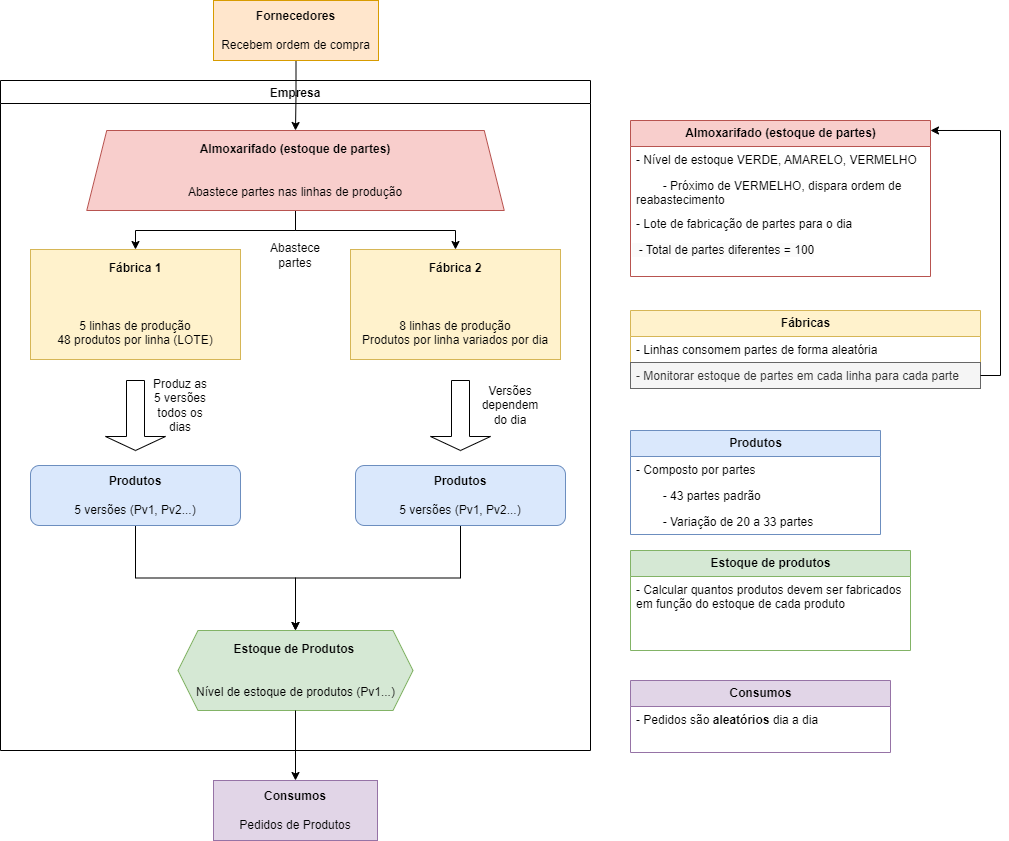

The diagram above was exported from draw.io. Its source (the exported page's mxGraphModel, read from the mxfile embedded in the PNG):
<mxGraphModel dx="2099" dy="2051" grid="0" gridSize="10" guides="1" tooltips="1" connect="1" arrows="1" fold="1" page="1" pageScale="1" pageWidth="827" pageHeight="1169" math="0" shadow="0">
  <root>
    <mxCell id="0" />
    <mxCell id="1" parent="0" />
    <mxCell id="jzFVb9ClvFBaIrC0epAQ-5" value="Empresa" style="swimlane;" vertex="1" parent="1">
      <mxGeometry x="130" y="50" width="590" height="670" as="geometry">
        <mxRectangle x="130" y="140" width="90" height="30" as="alternateBounds" />
      </mxGeometry>
    </mxCell>
    <mxCell id="jzFVb9ClvFBaIrC0epAQ-10" value="&lt;b&gt;Fábrica 2&lt;/b&gt;&lt;div&gt;&lt;br&gt;&lt;/div&gt;&lt;div&gt;&lt;br&gt;&lt;/div&gt;&lt;div&gt;&lt;br&gt;&lt;/div&gt;&lt;div&gt;8 linhas de produção&lt;/div&gt;&lt;div&gt;Produtos por linha variados por dia&lt;/div&gt;" style="whiteSpace=wrap;html=1;fillColor=#fff2cc;strokeColor=#d6b656;" vertex="1" parent="jzFVb9ClvFBaIrC0epAQ-5">
      <mxGeometry x="350" y="169" width="210" height="110" as="geometry" />
    </mxCell>
    <mxCell id="jzFVb9ClvFBaIrC0epAQ-11" value="&lt;b&gt;Fábrica 1&lt;/b&gt;&lt;div&gt;&lt;br&gt;&lt;/div&gt;&lt;div&gt;&lt;br&gt;&lt;/div&gt;&lt;div&gt;&lt;br&gt;&lt;/div&gt;&lt;div&gt;5 linhas de produção&lt;/div&gt;&lt;div&gt;48 produtos por linha (LOTE)&lt;/div&gt;" style="whiteSpace=wrap;html=1;fillColor=#fff2cc;strokeColor=#d6b656;" vertex="1" parent="jzFVb9ClvFBaIrC0epAQ-5">
      <mxGeometry x="30" y="169" width="210" height="110" as="geometry" />
    </mxCell>
    <mxCell id="jzFVb9ClvFBaIrC0epAQ-13" value="" style="shape=singleArrow;direction=south;whiteSpace=wrap;html=1;" vertex="1" parent="jzFVb9ClvFBaIrC0epAQ-5">
      <mxGeometry x="105" y="300" width="60" height="70" as="geometry" />
    </mxCell>
    <mxCell id="jzFVb9ClvFBaIrC0epAQ-12" value="" style="shape=singleArrow;direction=south;whiteSpace=wrap;html=1;" vertex="1" parent="jzFVb9ClvFBaIrC0epAQ-5">
      <mxGeometry x="430" y="300" width="60" height="70" as="geometry" />
    </mxCell>
    <mxCell id="jzFVb9ClvFBaIrC0epAQ-62" style="edgeStyle=orthogonalEdgeStyle;rounded=0;orthogonalLoop=1;jettySize=auto;html=1;exitX=0.5;exitY=1;exitDx=0;exitDy=0;entryX=0.5;entryY=0;entryDx=0;entryDy=0;" edge="1" parent="jzFVb9ClvFBaIrC0epAQ-5" source="jzFVb9ClvFBaIrC0epAQ-16" target="jzFVb9ClvFBaIrC0epAQ-59">
      <mxGeometry relative="1" as="geometry">
        <mxPoint x="460" y="490" as="targetPoint" />
      </mxGeometry>
    </mxCell>
    <mxCell id="jzFVb9ClvFBaIrC0epAQ-16" value="&lt;b&gt;Produtos&lt;/b&gt;&lt;div&gt;&lt;br&gt;&lt;/div&gt;&lt;div&gt;5 versões (Pv1, Pv2...)&lt;/div&gt;" style="rounded=1;whiteSpace=wrap;html=1;fillColor=#dae8fc;strokeColor=#6c8ebf;" vertex="1" parent="jzFVb9ClvFBaIrC0epAQ-5">
      <mxGeometry x="355" y="385" width="210" height="60" as="geometry" />
    </mxCell>
    <mxCell id="jzFVb9ClvFBaIrC0epAQ-60" style="edgeStyle=orthogonalEdgeStyle;rounded=0;orthogonalLoop=1;jettySize=auto;html=1;exitX=0.5;exitY=1;exitDx=0;exitDy=0;entryX=0.5;entryY=0;entryDx=0;entryDy=0;" edge="1" parent="jzFVb9ClvFBaIrC0epAQ-5" source="jzFVb9ClvFBaIrC0epAQ-17" target="jzFVb9ClvFBaIrC0epAQ-59">
      <mxGeometry relative="1" as="geometry" />
    </mxCell>
    <mxCell id="jzFVb9ClvFBaIrC0epAQ-17" value="&lt;b&gt;Produtos&lt;/b&gt;&lt;div&gt;&lt;br&gt;&lt;/div&gt;&lt;div&gt;5 versões (Pv1, Pv2...)&lt;/div&gt;" style="rounded=1;whiteSpace=wrap;html=1;fillColor=#dae8fc;strokeColor=#6c8ebf;" vertex="1" parent="jzFVb9ClvFBaIrC0epAQ-5">
      <mxGeometry x="30" y="385" width="210" height="60" as="geometry" />
    </mxCell>
    <mxCell id="jzFVb9ClvFBaIrC0epAQ-43" value="Produz as 5 versões todos os dias" style="text;html=1;align=center;verticalAlign=middle;whiteSpace=wrap;rounded=0;" vertex="1" parent="jzFVb9ClvFBaIrC0epAQ-5">
      <mxGeometry x="150" y="310" width="60" height="30" as="geometry" />
    </mxCell>
    <mxCell id="jzFVb9ClvFBaIrC0epAQ-44" value="Versões dependem do dia" style="text;html=1;align=center;verticalAlign=middle;whiteSpace=wrap;rounded=0;" vertex="1" parent="jzFVb9ClvFBaIrC0epAQ-5">
      <mxGeometry x="480" y="310" width="60" height="30" as="geometry" />
    </mxCell>
    <mxCell id="jzFVb9ClvFBaIrC0epAQ-59" value="&lt;b&gt;Estoque de Produtos&amp;nbsp;&lt;/b&gt;&lt;div&gt;&lt;br&gt;&lt;/div&gt;&lt;div&gt;&lt;br&gt;&lt;/div&gt;&lt;div&gt;Nível de estoque de produtos (Pv1...)&lt;/div&gt;" style="shape=hexagon;perimeter=hexagonPerimeter2;whiteSpace=wrap;html=1;fixedSize=1;fillColor=#d5e8d4;strokeColor=#82b366;" vertex="1" parent="jzFVb9ClvFBaIrC0epAQ-5">
      <mxGeometry x="177.5" y="550" width="235" height="80" as="geometry" />
    </mxCell>
    <mxCell id="jzFVb9ClvFBaIrC0epAQ-75" style="edgeStyle=orthogonalEdgeStyle;rounded=0;orthogonalLoop=1;jettySize=auto;html=1;exitX=0.5;exitY=1;exitDx=0;exitDy=0;entryX=0.5;entryY=0;entryDx=0;entryDy=0;" edge="1" parent="jzFVb9ClvFBaIrC0epAQ-5" source="jzFVb9ClvFBaIrC0epAQ-74" target="jzFVb9ClvFBaIrC0epAQ-11">
      <mxGeometry relative="1" as="geometry" />
    </mxCell>
    <mxCell id="jzFVb9ClvFBaIrC0epAQ-76" style="edgeStyle=orthogonalEdgeStyle;rounded=0;orthogonalLoop=1;jettySize=auto;html=1;exitX=0.5;exitY=1;exitDx=0;exitDy=0;entryX=0.5;entryY=0;entryDx=0;entryDy=0;" edge="1" parent="jzFVb9ClvFBaIrC0epAQ-5" source="jzFVb9ClvFBaIrC0epAQ-74" target="jzFVb9ClvFBaIrC0epAQ-10">
      <mxGeometry relative="1" as="geometry" />
    </mxCell>
    <mxCell id="jzFVb9ClvFBaIrC0epAQ-74" value="&lt;b&gt;Almoxarifado (estoque de partes)&lt;/b&gt;&lt;div&gt;&lt;b&gt;&lt;br&gt;&lt;/b&gt;&lt;/div&gt;&lt;div&gt;&lt;b&gt;&lt;br&gt;&lt;/b&gt;&lt;/div&gt;&lt;div&gt;&lt;span style=&quot;text-align: left;&quot;&gt;Abastece partes nas linhas de produção&lt;/span&gt;&lt;b&gt;&lt;br&gt;&lt;/b&gt;&lt;/div&gt;" style="shape=trapezoid;perimeter=trapezoidPerimeter;whiteSpace=wrap;html=1;fixedSize=1;fillColor=#f8cecc;strokeColor=#b85450;" vertex="1" parent="jzFVb9ClvFBaIrC0epAQ-5">
      <mxGeometry x="86.25" y="50" width="417.5" height="80" as="geometry" />
    </mxCell>
    <mxCell id="jzFVb9ClvFBaIrC0epAQ-145" value="Abastece partes" style="text;html=1;align=center;verticalAlign=middle;whiteSpace=wrap;rounded=0;" vertex="1" parent="jzFVb9ClvFBaIrC0epAQ-5">
      <mxGeometry x="265" y="160" width="60" height="30" as="geometry" />
    </mxCell>
    <mxCell id="jzFVb9ClvFBaIrC0epAQ-20" value="&lt;b&gt;Produtos&lt;/b&gt;" style="swimlane;fontStyle=0;childLayout=stackLayout;horizontal=1;startSize=26;fillColor=#dae8fc;horizontalStack=0;resizeParent=1;resizeParentMax=0;resizeLast=0;collapsible=1;marginBottom=0;html=1;strokeColor=#6c8ebf;rounded=0;" vertex="1" parent="1">
      <mxGeometry x="760" y="400" width="250" height="104" as="geometry">
        <mxRectangle x="40" y="680" width="90" height="30" as="alternateBounds" />
      </mxGeometry>
    </mxCell>
    <mxCell id="jzFVb9ClvFBaIrC0epAQ-21" value="- Composto por partes" style="text;strokeColor=none;fillColor=none;align=left;verticalAlign=top;spacingLeft=4;spacingRight=4;overflow=hidden;rotatable=0;points=[[0,0.5],[1,0.5]];portConstraint=eastwest;whiteSpace=wrap;html=1;" vertex="1" parent="jzFVb9ClvFBaIrC0epAQ-20">
      <mxGeometry y="26" width="250" height="26" as="geometry" />
    </mxCell>
    <mxCell id="jzFVb9ClvFBaIrC0epAQ-22" value="&lt;span style=&quot;white-space: pre;&quot;&gt;&#09;&lt;/span&gt;- 43 partes padrão" style="text;strokeColor=none;fillColor=none;align=left;verticalAlign=top;spacingLeft=4;spacingRight=4;overflow=hidden;rotatable=0;points=[[0,0.5],[1,0.5]];portConstraint=eastwest;whiteSpace=wrap;html=1;" vertex="1" parent="jzFVb9ClvFBaIrC0epAQ-20">
      <mxGeometry y="52" width="250" height="26" as="geometry" />
    </mxCell>
    <mxCell id="jzFVb9ClvFBaIrC0epAQ-23" value="&lt;span style=&quot;white-space: pre;&quot;&gt;&#09;&lt;/span&gt;- Variação de 20 a 33 partes" style="text;strokeColor=none;fillColor=none;align=left;verticalAlign=top;spacingLeft=4;spacingRight=4;overflow=hidden;rotatable=0;points=[[0,0.5],[1,0.5]];portConstraint=eastwest;whiteSpace=wrap;html=1;" vertex="1" parent="jzFVb9ClvFBaIrC0epAQ-20">
      <mxGeometry y="78" width="250" height="26" as="geometry" />
    </mxCell>
    <mxCell id="jzFVb9ClvFBaIrC0epAQ-45" value="&lt;b&gt;Fábricas&lt;/b&gt;" style="swimlane;fontStyle=0;childLayout=stackLayout;horizontal=1;startSize=26;fillColor=#fff2cc;horizontalStack=0;resizeParent=1;resizeParentMax=0;resizeLast=0;collapsible=1;marginBottom=0;html=1;strokeColor=#d6b656;rounded=0;" vertex="1" parent="1">
      <mxGeometry x="760" y="280" width="350" height="78" as="geometry">
        <mxRectangle x="40" y="680" width="90" height="30" as="alternateBounds" />
      </mxGeometry>
    </mxCell>
    <mxCell id="jzFVb9ClvFBaIrC0epAQ-46" value="- Linhas consomem partes de forma aleatória" style="text;strokeColor=none;fillColor=none;align=left;verticalAlign=top;spacingLeft=4;spacingRight=4;overflow=hidden;rotatable=0;points=[[0,0.5],[1,0.5]];portConstraint=eastwest;whiteSpace=wrap;html=1;" vertex="1" parent="jzFVb9ClvFBaIrC0epAQ-45">
      <mxGeometry y="26" width="350" height="26" as="geometry" />
    </mxCell>
    <mxCell id="jzFVb9ClvFBaIrC0epAQ-47" value="- Monitorar estoque de partes em cada linha para cada parte" style="text;strokeColor=#666666;fillColor=#f5f5f5;align=left;verticalAlign=top;spacingLeft=4;spacingRight=4;overflow=hidden;rotatable=0;points=[[0,0.5],[1,0.5]];portConstraint=eastwest;whiteSpace=wrap;html=1;shadow=0;fontColor=#333333;" vertex="1" parent="jzFVb9ClvFBaIrC0epAQ-45">
      <mxGeometry y="52" width="350" height="26" as="geometry" />
    </mxCell>
    <mxCell id="jzFVb9ClvFBaIrC0epAQ-144" style="edgeStyle=orthogonalEdgeStyle;rounded=0;orthogonalLoop=1;jettySize=auto;html=1;exitX=1;exitY=0.5;exitDx=0;exitDy=0;" edge="1" parent="jzFVb9ClvFBaIrC0epAQ-45" source="jzFVb9ClvFBaIrC0epAQ-47" target="jzFVb9ClvFBaIrC0epAQ-47">
      <mxGeometry relative="1" as="geometry" />
    </mxCell>
    <mxCell id="jzFVb9ClvFBaIrC0epAQ-63" value="&lt;b&gt;Estoque de produtos&lt;/b&gt;" style="swimlane;fontStyle=0;childLayout=stackLayout;horizontal=1;startSize=26;fillColor=#d5e8d4;horizontalStack=0;resizeParent=1;resizeParentMax=0;resizeLast=0;collapsible=1;marginBottom=0;html=1;strokeColor=#82b366;rounded=0;" vertex="1" parent="1">
      <mxGeometry x="760" y="520" width="280" height="100" as="geometry">
        <mxRectangle x="40" y="680" width="90" height="30" as="alternateBounds" />
      </mxGeometry>
    </mxCell>
    <mxCell id="jzFVb9ClvFBaIrC0epAQ-64" value="- Calcular quantos produtos devem ser fabricados em função do estoque de cada produto" style="text;strokeColor=none;fillColor=none;align=left;verticalAlign=top;spacingLeft=4;spacingRight=4;overflow=hidden;rotatable=0;points=[[0,0.5],[1,0.5]];portConstraint=eastwest;whiteSpace=wrap;html=1;" vertex="1" parent="jzFVb9ClvFBaIrC0epAQ-63">
      <mxGeometry y="26" width="280" height="74" as="geometry" />
    </mxCell>
    <mxCell id="jzFVb9ClvFBaIrC0epAQ-71" value="&lt;b&gt;Consumos&lt;/b&gt;&lt;div&gt;&lt;br&gt;&lt;/div&gt;&lt;div&gt;Pedidos de Produtos&lt;/div&gt;" style="rounded=0;whiteSpace=wrap;html=1;fillColor=#e1d5e7;strokeColor=#9673a6;" vertex="1" parent="1">
      <mxGeometry x="343" y="750" width="164" height="60" as="geometry" />
    </mxCell>
    <mxCell id="jzFVb9ClvFBaIrC0epAQ-77" value="&lt;b&gt;Almoxarifado (estoque de partes)&lt;/b&gt;" style="swimlane;fontStyle=0;childLayout=stackLayout;horizontal=1;startSize=26;fillColor=#f8cecc;horizontalStack=0;resizeParent=1;resizeParentMax=0;resizeLast=0;collapsible=1;marginBottom=0;html=1;strokeColor=#b85450;rounded=0;" vertex="1" parent="1">
      <mxGeometry x="760" y="90" width="300" height="156" as="geometry">
        <mxRectangle x="40" y="680" width="90" height="30" as="alternateBounds" />
      </mxGeometry>
    </mxCell>
    <mxCell id="jzFVb9ClvFBaIrC0epAQ-78" value="- Nível de estoque VERDE, AMARELO, VERMELHO" style="text;strokeColor=none;fillColor=none;align=left;verticalAlign=top;spacingLeft=4;spacingRight=4;overflow=hidden;rotatable=0;points=[[0,0.5],[1,0.5]];portConstraint=eastwest;whiteSpace=wrap;html=1;" vertex="1" parent="jzFVb9ClvFBaIrC0epAQ-77">
      <mxGeometry y="26" width="300" height="26" as="geometry" />
    </mxCell>
    <mxCell id="jzFVb9ClvFBaIrC0epAQ-79" value="&lt;span style=&quot;white-space: pre;&quot;&gt;&#09;&lt;/span&gt;- Próximo de VERMELHO, dispara ordem de reabastecimento" style="text;strokeColor=none;fillColor=none;align=left;verticalAlign=top;spacingLeft=4;spacingRight=4;overflow=hidden;rotatable=0;points=[[0,0.5],[1,0.5]];portConstraint=eastwest;whiteSpace=wrap;html=1;" vertex="1" parent="jzFVb9ClvFBaIrC0epAQ-77">
      <mxGeometry y="52" width="300" height="38" as="geometry" />
    </mxCell>
    <mxCell id="jzFVb9ClvFBaIrC0epAQ-80" value="- Lote de fabricação de partes para o dia" style="text;strokeColor=none;fillColor=none;align=left;verticalAlign=top;spacingLeft=4;spacingRight=4;overflow=hidden;rotatable=0;points=[[0,0.5],[1,0.5]];portConstraint=eastwest;whiteSpace=wrap;html=1;" vertex="1" parent="jzFVb9ClvFBaIrC0epAQ-77">
      <mxGeometry y="90" width="300" height="26" as="geometry" />
    </mxCell>
    <mxCell id="jzFVb9ClvFBaIrC0epAQ-142" value="&lt;span style=&quot;color: rgb(0, 0, 0); font-family: Helvetica; font-size: 12px; font-style: normal; font-variant-ligatures: normal; font-variant-caps: normal; font-weight: 400; letter-spacing: normal; orphans: 2; text-align: left; text-indent: 0px; text-transform: none; widows: 2; word-spacing: 0px; -webkit-text-stroke-width: 0px; white-space: nowrap; background-color: rgb(251, 251, 251); text-decoration-thickness: initial; text-decoration-style: initial; text-decoration-color: initial; display: inline !important; float: none;&quot;&gt;&amp;nbsp; - Total de partes diferentes = 100&lt;/span&gt;" style="text;whiteSpace=wrap;html=1;" vertex="1" parent="jzFVb9ClvFBaIrC0epAQ-77">
      <mxGeometry y="116" width="300" height="40" as="geometry" />
    </mxCell>
    <mxCell id="jzFVb9ClvFBaIrC0epAQ-85" value="&lt;b&gt;Consumos&lt;/b&gt;" style="swimlane;fontStyle=0;childLayout=stackLayout;horizontal=1;startSize=26;fillColor=#e1d5e7;horizontalStack=0;resizeParent=1;resizeParentMax=0;resizeLast=0;collapsible=1;marginBottom=0;html=1;strokeColor=#9673a6;rounded=0;" vertex="1" parent="1">
      <mxGeometry x="760" y="650" width="260" height="72" as="geometry">
        <mxRectangle x="40" y="680" width="90" height="30" as="alternateBounds" />
      </mxGeometry>
    </mxCell>
    <mxCell id="jzFVb9ClvFBaIrC0epAQ-86" value="- Pedidos são &lt;b&gt;aleatórios&lt;/b&gt; dia a dia" style="text;strokeColor=none;fillColor=none;align=left;verticalAlign=top;spacingLeft=4;spacingRight=4;overflow=hidden;rotatable=0;points=[[0,0.5],[1,0.5]];portConstraint=eastwest;whiteSpace=wrap;html=1;" vertex="1" parent="jzFVb9ClvFBaIrC0epAQ-85">
      <mxGeometry y="26" width="260" height="26" as="geometry" />
    </mxCell>
    <mxCell id="jzFVb9ClvFBaIrC0epAQ-89" value="" style="shape=table;startSize=0;container=1;collapsible=1;childLayout=tableLayout;fixedRows=1;rowLines=0;fontStyle=0;align=center;resizeLast=1;strokeColor=none;fillColor=none;collapsible=0;whiteSpace=wrap;html=1;" vertex="1" parent="jzFVb9ClvFBaIrC0epAQ-85">
      <mxGeometry y="52" width="260" height="20" as="geometry" />
    </mxCell>
    <mxCell id="jzFVb9ClvFBaIrC0epAQ-90" value="" style="shape=tableRow;horizontal=0;startSize=0;swimlaneHead=0;swimlaneBody=0;fillColor=none;collapsible=0;dropTarget=0;points=[[0,0.5],[1,0.5]];portConstraint=eastwest;top=0;left=0;right=0;bottom=0;" vertex="1" parent="jzFVb9ClvFBaIrC0epAQ-89">
      <mxGeometry width="260" height="20" as="geometry" />
    </mxCell>
    <mxCell id="jzFVb9ClvFBaIrC0epAQ-91" value="" style="shape=partialRectangle;connectable=0;fillColor=none;top=0;left=0;bottom=0;right=0;editable=1;overflow=hidden;" vertex="1" parent="jzFVb9ClvFBaIrC0epAQ-90">
      <mxGeometry width="20" height="20" as="geometry">
        <mxRectangle width="20" height="20" as="alternateBounds" />
      </mxGeometry>
    </mxCell>
    <mxCell id="jzFVb9ClvFBaIrC0epAQ-92" value="" style="shape=partialRectangle;connectable=0;fillColor=none;top=0;left=0;bottom=0;right=0;align=left;spacingLeft=6;overflow=hidden;" vertex="1" parent="jzFVb9ClvFBaIrC0epAQ-90">
      <mxGeometry x="20" width="240" height="20" as="geometry">
        <mxRectangle width="240" height="20" as="alternateBounds" />
      </mxGeometry>
    </mxCell>
    <mxCell id="jzFVb9ClvFBaIrC0epAQ-96" style="edgeStyle=orthogonalEdgeStyle;rounded=0;orthogonalLoop=1;jettySize=auto;html=1;exitX=0.5;exitY=1;exitDx=0;exitDy=0;entryX=0.5;entryY=0;entryDx=0;entryDy=0;" edge="1" parent="1" source="jzFVb9ClvFBaIrC0epAQ-93" target="jzFVb9ClvFBaIrC0epAQ-74">
      <mxGeometry relative="1" as="geometry" />
    </mxCell>
    <mxCell id="jzFVb9ClvFBaIrC0epAQ-93" value="&lt;b&gt;Fornecedores&lt;/b&gt;&lt;div&gt;&lt;br&gt;&lt;/div&gt;&lt;div&gt;Recebem ordem de compra&lt;/div&gt;" style="rounded=0;whiteSpace=wrap;html=1;fillColor=#ffe6cc;strokeColor=#d79b00;" vertex="1" parent="1">
      <mxGeometry x="343" y="-30" width="165" height="60" as="geometry" />
    </mxCell>
    <mxCell id="jzFVb9ClvFBaIrC0epAQ-97" style="edgeStyle=orthogonalEdgeStyle;rounded=0;orthogonalLoop=1;jettySize=auto;html=1;exitX=0.5;exitY=1;exitDx=0;exitDy=0;entryX=0.5;entryY=0;entryDx=0;entryDy=0;" edge="1" parent="1" source="jzFVb9ClvFBaIrC0epAQ-59" target="jzFVb9ClvFBaIrC0epAQ-71">
      <mxGeometry relative="1" as="geometry" />
    </mxCell>
    <mxCell id="jzFVb9ClvFBaIrC0epAQ-143" style="edgeStyle=orthogonalEdgeStyle;rounded=0;orthogonalLoop=1;jettySize=auto;html=1;exitX=1;exitY=0.5;exitDx=0;exitDy=0;entryX=1;entryY=0.064;entryDx=0;entryDy=0;entryPerimeter=0;" edge="1" parent="1" source="jzFVb9ClvFBaIrC0epAQ-47" target="jzFVb9ClvFBaIrC0epAQ-77">
      <mxGeometry relative="1" as="geometry" />
    </mxCell>
  </root>
</mxGraphModel>